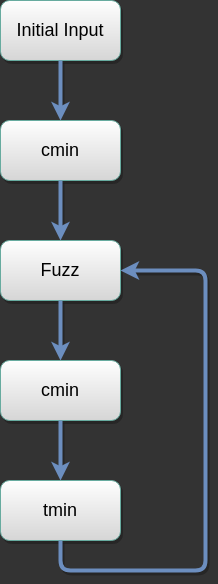

The diagram above was exported from draw.io. Its source (the exported page's mxGraphModel, read from the mxfile embedded in the PNG):
<mxGraphModel dx="1368" dy="1932" grid="1" gridSize="10" guides="1" tooltips="1" connect="1" arrows="1" fold="1" page="1" pageScale="1" pageWidth="850" pageHeight="1100" background="#333333" math="0" shadow="0">
  <root>
    <mxCell id="0" />
    <mxCell id="1" parent="0" />
    <mxCell id="W3vHzmSIjpSGwitRZEfc-1" value="&lt;font style=&quot;font-size: 18px;&quot;&gt;Initial Input&lt;/font&gt;" style="rounded=1;whiteSpace=wrap;html=1;strokeColor=#67AB9F;gradientColor=#D6D6D6;shadow=1;glass=0;sketch=0;fontFamily=Helvetica;" vertex="1" parent="1">
      <mxGeometry x="365" y="-790" width="120" height="60" as="geometry" />
    </mxCell>
    <mxCell id="W3vHzmSIjpSGwitRZEfc-3" value="&lt;font style=&quot;font-size: 18px;&quot;&gt;cmin&lt;/font&gt;" style="rounded=1;whiteSpace=wrap;html=1;strokeColor=#67AB9F;gradientColor=#D6D6D6;shadow=1;glass=0;sketch=0;fontFamily=Helvetica;" vertex="1" parent="1">
      <mxGeometry x="365" y="-670" width="120" height="60" as="geometry" />
    </mxCell>
    <mxCell id="W3vHzmSIjpSGwitRZEfc-4" value="&lt;font style=&quot;font-size: 18px;&quot;&gt;Fuzz&lt;/font&gt;" style="rounded=1;whiteSpace=wrap;html=1;strokeColor=#67AB9F;gradientColor=#D6D6D6;shadow=1;glass=0;sketch=0;fontFamily=Helvetica;" vertex="1" parent="1">
      <mxGeometry x="365" y="-550" width="120" height="60" as="geometry" />
    </mxCell>
    <mxCell id="W3vHzmSIjpSGwitRZEfc-5" value="&lt;font style=&quot;font-size: 18px;&quot;&gt;cmin&lt;/font&gt;" style="rounded=1;whiteSpace=wrap;html=1;strokeColor=#67AB9F;gradientColor=#D6D6D6;shadow=1;glass=0;sketch=0;fontFamily=Helvetica;" vertex="1" parent="1">
      <mxGeometry x="365" y="-430" width="120" height="60" as="geometry" />
    </mxCell>
    <mxCell id="W3vHzmSIjpSGwitRZEfc-6" value="&lt;font style=&quot;font-size: 18px;&quot;&gt;tmin&lt;/font&gt;" style="rounded=1;whiteSpace=wrap;html=1;strokeColor=#67AB9F;gradientColor=#D6D6D6;shadow=1;glass=0;sketch=0;fontFamily=Helvetica;" vertex="1" parent="1">
      <mxGeometry x="365" y="-310" width="120" height="60" as="geometry" />
    </mxCell>
    <mxCell id="W3vHzmSIjpSGwitRZEfc-8" value="" style="endArrow=classic;html=1;rounded=1;fontFamily=Helvetica;fontSize=18;exitX=0.5;exitY=1;exitDx=0;exitDy=0;entryX=0.5;entryY=0;entryDx=0;entryDy=0;fontColor=#7EA6E0;spacing=10;strokeWidth=4;fillColor=#dae8fc;strokeColor=#6c8ebf;shadow=1;" edge="1" parent="1" source="W3vHzmSIjpSGwitRZEfc-1" target="W3vHzmSIjpSGwitRZEfc-3">
      <mxGeometry width="50" height="50" relative="1" as="geometry">
        <mxPoint x="150" y="-610" as="sourcePoint" />
        <mxPoint x="200" y="-660" as="targetPoint" />
      </mxGeometry>
    </mxCell>
    <mxCell id="W3vHzmSIjpSGwitRZEfc-10" value="" style="endArrow=classic;html=1;rounded=1;fontFamily=Helvetica;fontSize=18;exitX=0.5;exitY=1;exitDx=0;exitDy=0;entryX=0.5;entryY=0;entryDx=0;entryDy=0;fontColor=#7EA6E0;spacing=10;strokeWidth=4;fillColor=#dae8fc;strokeColor=#6c8ebf;shadow=1;" edge="1" parent="1" source="W3vHzmSIjpSGwitRZEfc-3" target="W3vHzmSIjpSGwitRZEfc-4">
      <mxGeometry width="50" height="50" relative="1" as="geometry">
        <mxPoint x="570" y="-610" as="sourcePoint" />
        <mxPoint x="570" y="-550" as="targetPoint" />
      </mxGeometry>
    </mxCell>
    <mxCell id="W3vHzmSIjpSGwitRZEfc-11" value="" style="endArrow=classic;html=1;rounded=1;fontFamily=Helvetica;fontSize=18;exitX=0.5;exitY=1;exitDx=0;exitDy=0;fontColor=#7EA6E0;spacing=10;strokeWidth=4;fillColor=#dae8fc;strokeColor=#6c8ebf;shadow=1;" edge="1" parent="1" source="W3vHzmSIjpSGwitRZEfc-5" target="W3vHzmSIjpSGwitRZEfc-6">
      <mxGeometry width="50" height="50" relative="1" as="geometry">
        <mxPoint x="610" y="-610" as="sourcePoint" />
        <mxPoint x="610" y="-550" as="targetPoint" />
      </mxGeometry>
    </mxCell>
    <mxCell id="W3vHzmSIjpSGwitRZEfc-12" value="" style="endArrow=classic;html=1;rounded=1;fontFamily=Helvetica;fontSize=18;exitX=0.5;exitY=1;exitDx=0;exitDy=0;entryX=0.5;entryY=0;entryDx=0;entryDy=0;fontColor=#7EA6E0;spacing=10;strokeWidth=4;fillColor=#dae8fc;strokeColor=#6c8ebf;shadow=1;" edge="1" parent="1" source="W3vHzmSIjpSGwitRZEfc-4" target="W3vHzmSIjpSGwitRZEfc-5">
      <mxGeometry width="50" height="50" relative="1" as="geometry">
        <mxPoint x="560" y="-630" as="sourcePoint" />
        <mxPoint x="560" y="-570" as="targetPoint" />
      </mxGeometry>
    </mxCell>
    <mxCell id="W3vHzmSIjpSGwitRZEfc-13" value="" style="endArrow=classic;html=1;rounded=1;fontFamily=Helvetica;fontSize=18;exitX=0.5;exitY=1;exitDx=0;exitDy=0;fontColor=#7EA6E0;spacing=10;strokeWidth=4;fillColor=#dae8fc;strokeColor=#6c8ebf;shadow=1;edgeStyle=orthogonalEdgeStyle;entryX=1;entryY=0.5;entryDx=0;entryDy=0;" edge="1" parent="1" source="W3vHzmSIjpSGwitRZEfc-6" target="W3vHzmSIjpSGwitRZEfc-4">
      <mxGeometry width="50" height="50" relative="1" as="geometry">
        <mxPoint x="410" y="-210" as="sourcePoint" />
        <mxPoint x="570" y="-520" as="targetPoint" />
        <Array as="points">
          <mxPoint x="425" y="-220" />
          <mxPoint x="570" y="-220" />
          <mxPoint x="570" y="-520" />
        </Array>
      </mxGeometry>
    </mxCell>
  </root>
</mxGraphModel>